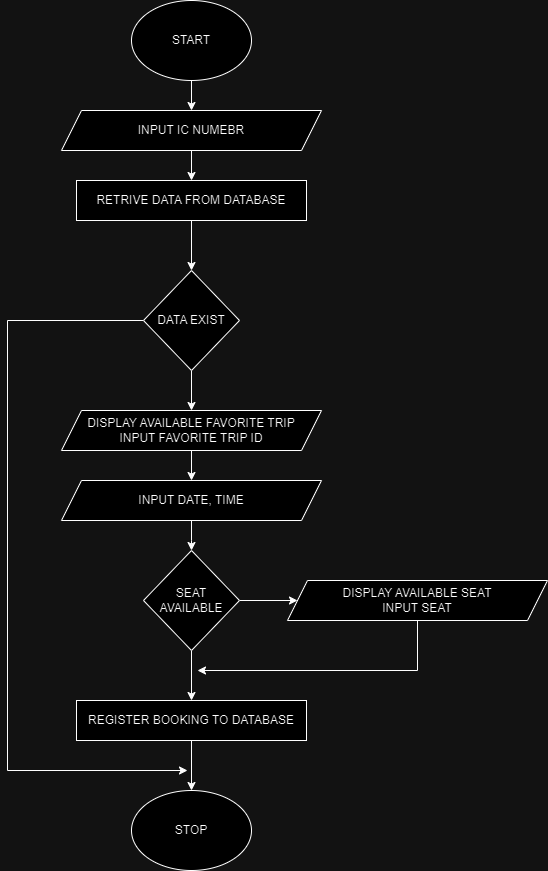

The diagram above was exported from draw.io. Its source (the exported page's mxGraphModel, read from the mxfile embedded in the PNG):
<mxGraphModel dx="996" dy="605" grid="1" gridSize="10" guides="1" tooltips="1" connect="1" arrows="1" fold="1" page="1" pageScale="1" pageWidth="827" pageHeight="1169" math="0" shadow="0">
  <root>
    <mxCell id="WIyWlLk6GJQsqaUBKTNV-0" />
    <mxCell id="WIyWlLk6GJQsqaUBKTNV-1" parent="WIyWlLk6GJQsqaUBKTNV-0" />
    <mxCell id="IlmVzhYmHXKylSE4cKyQ-15" style="edgeStyle=orthogonalEdgeStyle;rounded=0;orthogonalLoop=1;jettySize=auto;html=1;exitX=0.5;exitY=1;exitDx=0;exitDy=0;entryX=0.5;entryY=0;entryDx=0;entryDy=0;" edge="1" parent="WIyWlLk6GJQsqaUBKTNV-1" source="IlmVzhYmHXKylSE4cKyQ-0" target="IlmVzhYmHXKylSE4cKyQ-2">
      <mxGeometry relative="1" as="geometry" />
    </mxCell>
    <mxCell id="IlmVzhYmHXKylSE4cKyQ-0" value="START" style="ellipse;whiteSpace=wrap;html=1;" vertex="1" parent="WIyWlLk6GJQsqaUBKTNV-1">
      <mxGeometry x="354" y="50" width="120" height="80" as="geometry" />
    </mxCell>
    <mxCell id="IlmVzhYmHXKylSE4cKyQ-17" style="edgeStyle=orthogonalEdgeStyle;rounded=0;orthogonalLoop=1;jettySize=auto;html=1;exitX=0.5;exitY=1;exitDx=0;exitDy=0;entryX=0.5;entryY=0;entryDx=0;entryDy=0;" edge="1" parent="WIyWlLk6GJQsqaUBKTNV-1" source="IlmVzhYmHXKylSE4cKyQ-1" target="IlmVzhYmHXKylSE4cKyQ-4">
      <mxGeometry relative="1" as="geometry" />
    </mxCell>
    <mxCell id="IlmVzhYmHXKylSE4cKyQ-1" value="RETRIVE DATA FROM DATABASE" style="rounded=0;whiteSpace=wrap;html=1;" vertex="1" parent="WIyWlLk6GJQsqaUBKTNV-1">
      <mxGeometry x="299" y="230" width="230" height="40" as="geometry" />
    </mxCell>
    <mxCell id="IlmVzhYmHXKylSE4cKyQ-16" style="edgeStyle=orthogonalEdgeStyle;rounded=0;orthogonalLoop=1;jettySize=auto;html=1;exitX=0.5;exitY=1;exitDx=0;exitDy=0;entryX=0.5;entryY=0;entryDx=0;entryDy=0;" edge="1" parent="WIyWlLk6GJQsqaUBKTNV-1" source="IlmVzhYmHXKylSE4cKyQ-2" target="IlmVzhYmHXKylSE4cKyQ-1">
      <mxGeometry relative="1" as="geometry" />
    </mxCell>
    <mxCell id="IlmVzhYmHXKylSE4cKyQ-2" value="INPUT IC NUMEBR" style="shape=parallelogram;perimeter=parallelogramPerimeter;whiteSpace=wrap;html=1;fixedSize=1;" vertex="1" parent="WIyWlLk6GJQsqaUBKTNV-1">
      <mxGeometry x="284" y="160" width="260" height="40" as="geometry" />
    </mxCell>
    <mxCell id="IlmVzhYmHXKylSE4cKyQ-14" style="edgeStyle=orthogonalEdgeStyle;rounded=0;orthogonalLoop=1;jettySize=auto;html=1;exitX=0.5;exitY=1;exitDx=0;exitDy=0;entryX=0.5;entryY=0;entryDx=0;entryDy=0;" edge="1" parent="WIyWlLk6GJQsqaUBKTNV-1" source="IlmVzhYmHXKylSE4cKyQ-4" target="IlmVzhYmHXKylSE4cKyQ-5">
      <mxGeometry relative="1" as="geometry" />
    </mxCell>
    <mxCell id="IlmVzhYmHXKylSE4cKyQ-25" style="edgeStyle=orthogonalEdgeStyle;rounded=0;orthogonalLoop=1;jettySize=auto;html=1;exitX=0;exitY=0.5;exitDx=0;exitDy=0;" edge="1" parent="WIyWlLk6GJQsqaUBKTNV-1" source="IlmVzhYmHXKylSE4cKyQ-4">
      <mxGeometry relative="1" as="geometry">
        <mxPoint x="410" y="820" as="targetPoint" />
        <Array as="points">
          <mxPoint x="230" y="370" />
          <mxPoint x="230" y="820" />
        </Array>
      </mxGeometry>
    </mxCell>
    <mxCell id="IlmVzhYmHXKylSE4cKyQ-4" value="DATA EXIST" style="rhombus;whiteSpace=wrap;html=1;" vertex="1" parent="WIyWlLk6GJQsqaUBKTNV-1">
      <mxGeometry x="366" y="320" width="96" height="100" as="geometry" />
    </mxCell>
    <mxCell id="IlmVzhYmHXKylSE4cKyQ-13" style="edgeStyle=orthogonalEdgeStyle;rounded=0;orthogonalLoop=1;jettySize=auto;html=1;exitX=0.5;exitY=1;exitDx=0;exitDy=0;entryX=0.5;entryY=0;entryDx=0;entryDy=0;" edge="1" parent="WIyWlLk6GJQsqaUBKTNV-1" source="IlmVzhYmHXKylSE4cKyQ-5" target="IlmVzhYmHXKylSE4cKyQ-8">
      <mxGeometry relative="1" as="geometry" />
    </mxCell>
    <mxCell id="IlmVzhYmHXKylSE4cKyQ-5" value="DISPLAY AVAILABLE FAVORITE TRIP&lt;div&gt;INPUT FAVORITE TRIP ID&lt;/div&gt;" style="shape=parallelogram;perimeter=parallelogramPerimeter;whiteSpace=wrap;html=1;fixedSize=1;" vertex="1" parent="WIyWlLk6GJQsqaUBKTNV-1">
      <mxGeometry x="284" y="460" width="260" height="40" as="geometry" />
    </mxCell>
    <mxCell id="IlmVzhYmHXKylSE4cKyQ-10" value="" style="edgeStyle=orthogonalEdgeStyle;rounded=0;orthogonalLoop=1;jettySize=auto;html=1;" edge="1" parent="WIyWlLk6GJQsqaUBKTNV-1" source="IlmVzhYmHXKylSE4cKyQ-8">
      <mxGeometry relative="1" as="geometry">
        <mxPoint x="414" y="600" as="targetPoint" />
      </mxGeometry>
    </mxCell>
    <mxCell id="IlmVzhYmHXKylSE4cKyQ-8" value="INPUT DATE, TIME" style="shape=parallelogram;perimeter=parallelogramPerimeter;whiteSpace=wrap;html=1;fixedSize=1;" vertex="1" parent="WIyWlLk6GJQsqaUBKTNV-1">
      <mxGeometry x="284" y="530" width="260" height="40" as="geometry" />
    </mxCell>
    <mxCell id="IlmVzhYmHXKylSE4cKyQ-20" value="" style="edgeStyle=orthogonalEdgeStyle;rounded=0;orthogonalLoop=1;jettySize=auto;html=1;" edge="1" parent="WIyWlLk6GJQsqaUBKTNV-1" source="IlmVzhYmHXKylSE4cKyQ-9" target="IlmVzhYmHXKylSE4cKyQ-19">
      <mxGeometry relative="1" as="geometry" />
    </mxCell>
    <mxCell id="IlmVzhYmHXKylSE4cKyQ-21" value="" style="edgeStyle=orthogonalEdgeStyle;rounded=0;orthogonalLoop=1;jettySize=auto;html=1;" edge="1" parent="WIyWlLk6GJQsqaUBKTNV-1" source="IlmVzhYmHXKylSE4cKyQ-9" target="IlmVzhYmHXKylSE4cKyQ-18">
      <mxGeometry relative="1" as="geometry" />
    </mxCell>
    <mxCell id="IlmVzhYmHXKylSE4cKyQ-9" value="SEAT AVAILABLE" style="rhombus;whiteSpace=wrap;html=1;" vertex="1" parent="WIyWlLk6GJQsqaUBKTNV-1">
      <mxGeometry x="366" y="600" width="96" height="100" as="geometry" />
    </mxCell>
    <mxCell id="IlmVzhYmHXKylSE4cKyQ-23" value="" style="edgeStyle=orthogonalEdgeStyle;rounded=0;orthogonalLoop=1;jettySize=auto;html=1;" edge="1" parent="WIyWlLk6GJQsqaUBKTNV-1" source="IlmVzhYmHXKylSE4cKyQ-18" target="IlmVzhYmHXKylSE4cKyQ-22">
      <mxGeometry relative="1" as="geometry" />
    </mxCell>
    <mxCell id="IlmVzhYmHXKylSE4cKyQ-18" value="REGISTER BOOKING TO DATABASE" style="rounded=0;whiteSpace=wrap;html=1;" vertex="1" parent="WIyWlLk6GJQsqaUBKTNV-1">
      <mxGeometry x="299" y="750" width="230" height="40" as="geometry" />
    </mxCell>
    <mxCell id="IlmVzhYmHXKylSE4cKyQ-24" style="edgeStyle=orthogonalEdgeStyle;rounded=0;orthogonalLoop=1;jettySize=auto;html=1;" edge="1" parent="WIyWlLk6GJQsqaUBKTNV-1" source="IlmVzhYmHXKylSE4cKyQ-19">
      <mxGeometry relative="1" as="geometry">
        <mxPoint x="420" y="720" as="targetPoint" />
        <Array as="points">
          <mxPoint x="640" y="720" />
        </Array>
      </mxGeometry>
    </mxCell>
    <mxCell id="IlmVzhYmHXKylSE4cKyQ-19" value="DISPLAY AVAILABLE SEAT&lt;div&gt;INPUT SEAT&lt;/div&gt;" style="shape=parallelogram;perimeter=parallelogramPerimeter;whiteSpace=wrap;html=1;fixedSize=1;" vertex="1" parent="WIyWlLk6GJQsqaUBKTNV-1">
      <mxGeometry x="510" y="630" width="260" height="40" as="geometry" />
    </mxCell>
    <mxCell id="IlmVzhYmHXKylSE4cKyQ-22" value="STOP" style="ellipse;whiteSpace=wrap;html=1;" vertex="1" parent="WIyWlLk6GJQsqaUBKTNV-1">
      <mxGeometry x="354" y="840" width="120" height="80" as="geometry" />
    </mxCell>
  </root>
</mxGraphModel>